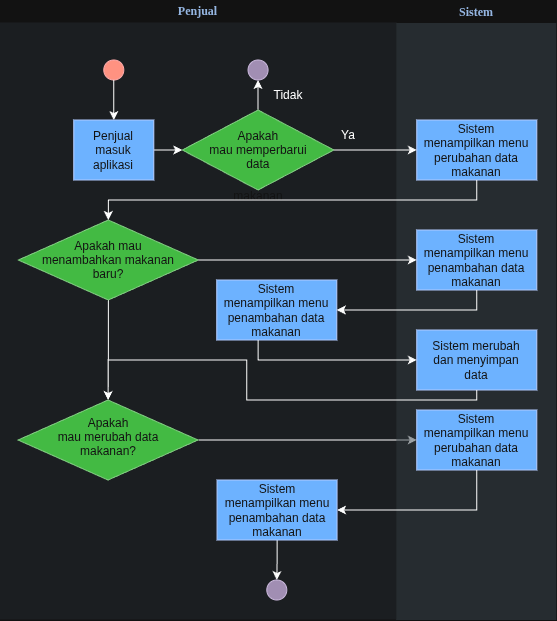

The diagram above was exported from draw.io. Its source (the exported page's mxGraphModel, read from the mxfile embedded in the PNG):
<mxGraphModel dx="1213" dy="633" grid="1" gridSize="10" guides="1" tooltips="1" connect="1" arrows="1" fold="1" page="1" pageScale="1" pageWidth="850" pageHeight="1100" math="0" shadow="0">
  <root>
    <mxCell id="0" />
    <mxCell id="1" parent="0" />
    <mxCell id="g73E0hoiVFOoKSdxIP5f-1" parent="1" style="swimlane;whiteSpace=wrap;fillColor=none;swimlaneFillColor=#BAC8D3;fontColor=#2F5B7C;fontFamily=Tahoma;html=1;strokeColor=none;opacity=25;" value="&lt;font color=&quot;#23497d&quot;&gt;Penjual&lt;/font&gt;" vertex="1">
      <mxGeometry height="620" width="397" x="13" y="10" as="geometry">
        <mxRectangle height="23" width="80" x="20" y="20" as="alternateBounds" />
      </mxGeometry>
    </mxCell>
    <mxCell id="g73E0hoiVFOoKSdxIP5f-2" parent="g73E0hoiVFOoKSdxIP5f-1" style="ellipse;whiteSpace=wrap;html=1;shapeInside=1;aspect=fixed;fillColor=#e51400;fontColor=#ffffff;strokeColor=#B20000;" value="" vertex="1">
      <mxGeometry height="20" width="20" x="104" y="60" as="geometry" />
    </mxCell>
    <mxCell id="g73E0hoiVFOoKSdxIP5f-3" edge="1" parent="g73E0hoiVFOoKSdxIP5f-1" source="g73E0hoiVFOoKSdxIP5f-2" style="edgeStyle=orthogonalEdgeStyle;rounded=0;orthogonalLoop=1;jettySize=auto;html=1;" target="g73E0hoiVFOoKSdxIP5f-5">
      <mxGeometry relative="1" as="geometry">
        <Array as="points">
          <mxPoint x="114" y="90" />
          <mxPoint x="114" y="90" />
        </Array>
      </mxGeometry>
    </mxCell>
    <mxCell id="g73E0hoiVFOoKSdxIP5f-4" edge="1" parent="g73E0hoiVFOoKSdxIP5f-1" source="g73E0hoiVFOoKSdxIP5f-5" style="edgeStyle=orthogonalEdgeStyle;rounded=0;orthogonalLoop=1;jettySize=auto;html=1;" target="g73E0hoiVFOoKSdxIP5f-7">
      <mxGeometry relative="1" as="geometry" />
    </mxCell>
    <mxCell id="g73E0hoiVFOoKSdxIP5f-5" parent="g73E0hoiVFOoKSdxIP5f-1" style="whiteSpace=wrap;shadow=0;fontColor=#ffffff;fontFamily=Helvetica;fontStyle=0;html=1;fontSize=12;plain-purple;strokeColor=#001DBC;fillColor=#0050ef;spacing=6;verticalAlign=middle;gradientColor=none;" value="&lt;font&gt;Penjual masuk aplikasi&lt;/font&gt;" vertex="1">
      <mxGeometry height="60" width="80" x="74" y="120" as="geometry" />
    </mxCell>
    <mxCell id="g73E0hoiVFOoKSdxIP5f-38" edge="1" parent="g73E0hoiVFOoKSdxIP5f-1" source="g73E0hoiVFOoKSdxIP5f-7" style="edgeStyle=orthogonalEdgeStyle;rounded=0;orthogonalLoop=1;jettySize=auto;html=1;" target="g73E0hoiVFOoKSdxIP5f-12" value="">
      <mxGeometry relative="1" as="geometry" />
    </mxCell>
    <mxCell id="g73E0hoiVFOoKSdxIP5f-7" parent="g73E0hoiVFOoKSdxIP5f-1" style="rhombus;whiteSpace=wrap;html=1;shapeInside=1;fillColor=#008a00;fontColor=#ffffff;strokeColor=#005700;" value="Apakah mau memperbarui data makanan" vertex="1">
      <mxGeometry height="80" width="151.5" x="182.5" y="110" as="geometry" />
    </mxCell>
    <mxCell id="g73E0hoiVFOoKSdxIP5f-8" parent="g73E0hoiVFOoKSdxIP5f-1" style="text;html=1;whiteSpace=wrap;strokeColor=none;fillColor=none;align=center;verticalAlign=middle;rounded=0;" value="Tidak" vertex="1">
      <mxGeometry height="30" width="60" x="258.5" y="80" as="geometry" />
    </mxCell>
    <mxCell id="g73E0hoiVFOoKSdxIP5f-9" parent="g73E0hoiVFOoKSdxIP5f-1" style="text;html=1;whiteSpace=wrap;strokeColor=none;fillColor=none;align=center;verticalAlign=middle;rounded=0;" value="Ya" vertex="1">
      <mxGeometry height="30" width="60" x="318.5" y="120" as="geometry" />
    </mxCell>
    <mxCell id="g73E0hoiVFOoKSdxIP5f-12" parent="g73E0hoiVFOoKSdxIP5f-1" style="ellipse;whiteSpace=wrap;html=1;shapeInside=1;aspect=fixed;fillColor=#76608a;strokeColor=#432D57;fontColor=#ffffff;" value="" vertex="1">
      <mxGeometry height="20" width="20" x="248.25" y="60" as="geometry" />
    </mxCell>
    <mxCell id="g73E0hoiVFOoKSdxIP5f-46" edge="1" parent="g73E0hoiVFOoKSdxIP5f-1" source="g73E0hoiVFOoKSdxIP5f-39" style="edgeStyle=orthogonalEdgeStyle;rounded=0;orthogonalLoop=1;jettySize=auto;html=1;" target="g73E0hoiVFOoKSdxIP5f-45" value="">
      <mxGeometry relative="1" as="geometry" />
    </mxCell>
    <mxCell id="g73E0hoiVFOoKSdxIP5f-39" parent="g73E0hoiVFOoKSdxIP5f-1" style="rhombus;whiteSpace=wrap;html=1;shapeInside=1;fillColor=#008a00;fontColor=#ffffff;strokeColor=#005700;" value="Apakah mau menambahkan makanan baru?" vertex="1">
      <mxGeometry height="80" width="180" x="18.5" y="220" as="geometry" />
    </mxCell>
    <mxCell id="g73E0hoiVFOoKSdxIP5f-43" parent="g73E0hoiVFOoKSdxIP5f-1" style="whiteSpace=wrap;shadow=0;fontColor=#ffffff;fontFamily=Helvetica;fontStyle=0;html=1;fontSize=12;plain-purple;strokeColor=#001DBC;fillColor=#0050ef;spacing=6;verticalAlign=middle;gradientColor=none;" value="&lt;font&gt;Sistem menampilkan menu penambahan data makanan&lt;/font&gt;" vertex="1">
      <mxGeometry height="60" width="120" x="217" y="280" as="geometry" />
    </mxCell>
    <mxCell id="g73E0hoiVFOoKSdxIP5f-51" edge="1" parent="g73E0hoiVFOoKSdxIP5f-1" source="g73E0hoiVFOoKSdxIP5f-45" style="edgeStyle=orthogonalEdgeStyle;rounded=0;orthogonalLoop=1;jettySize=auto;html=1;">
      <mxGeometry relative="1" as="geometry">
        <mxPoint x="417" y="440" as="targetPoint" />
      </mxGeometry>
    </mxCell>
    <mxCell id="g73E0hoiVFOoKSdxIP5f-45" parent="g73E0hoiVFOoKSdxIP5f-1" style="rhombus;whiteSpace=wrap;html=1;shapeInside=1;fillColor=#008a00;fontColor=#ffffff;strokeColor=#005700;" value="Apakah mau merubah data makanan?" vertex="1">
      <mxGeometry height="80" width="180" x="18.25" y="400" as="geometry" />
    </mxCell>
    <mxCell id="g73E0hoiVFOoKSdxIP5f-55" edge="1" parent="g73E0hoiVFOoKSdxIP5f-1" source="g73E0hoiVFOoKSdxIP5f-52" style="edgeStyle=orthogonalEdgeStyle;rounded=0;orthogonalLoop=1;jettySize=auto;html=1;" target="g73E0hoiVFOoKSdxIP5f-54" value="">
      <mxGeometry relative="1" as="geometry" />
    </mxCell>
    <mxCell id="g73E0hoiVFOoKSdxIP5f-52" parent="g73E0hoiVFOoKSdxIP5f-1" style="whiteSpace=wrap;shadow=0;fontColor=#ffffff;fontFamily=Helvetica;fontStyle=0;html=1;fontSize=12;plain-purple;strokeColor=#001DBC;fillColor=#0050ef;spacing=6;verticalAlign=middle;gradientColor=none;" value="&lt;font&gt;Sistem menampilkan menu penambahan data makanan&lt;/font&gt;" vertex="1">
      <mxGeometry height="60" width="120" x="217.25" y="480" as="geometry" />
    </mxCell>
    <mxCell id="g73E0hoiVFOoKSdxIP5f-54" parent="g73E0hoiVFOoKSdxIP5f-1" style="ellipse;whiteSpace=wrap;html=1;shapeInside=1;aspect=fixed;fillColor=#76608a;strokeColor=#432D57;fontColor=#ffffff;" value="" vertex="1">
      <mxGeometry height="20" width="20" x="267" y="580" as="geometry" />
    </mxCell>
    <mxCell id="g73E0hoiVFOoKSdxIP5f-13" parent="1" style="swimlane;whiteSpace=wrap;fillColor=none;swimlaneFillColor=#BAC8D3;fontColor=#2F5B7C;fontFamily=Tahoma;html=1;strokeColor=none;opacity=50;" value="&lt;font color=&quot;#23497d&quot;&gt;Sistem&lt;/font&gt;" vertex="1">
      <mxGeometry height="620" width="160" x="410" y="10.5" as="geometry">
        <mxRectangle height="23" width="80" x="20" y="20" as="alternateBounds" />
      </mxGeometry>
    </mxCell>
    <mxCell id="g73E0hoiVFOoKSdxIP5f-11" parent="g73E0hoiVFOoKSdxIP5f-13" style="whiteSpace=wrap;shadow=0;fontColor=#ffffff;fontFamily=Helvetica;fontStyle=0;html=1;fontSize=12;plain-purple;strokeColor=#001DBC;fillColor=#0050ef;spacing=6;verticalAlign=middle;gradientColor=none;" value="&lt;font&gt;Sistem menampilkan menu perubahan data makanan&lt;/font&gt;" vertex="1">
      <mxGeometry height="60" width="120" x="20" y="119.5" as="geometry" />
    </mxCell>
    <mxCell id="g73E0hoiVFOoKSdxIP5f-41" parent="g73E0hoiVFOoKSdxIP5f-13" style="whiteSpace=wrap;shadow=0;fontColor=#ffffff;fontFamily=Helvetica;fontStyle=0;html=1;fontSize=12;plain-purple;strokeColor=#001DBC;fillColor=#0050ef;spacing=6;verticalAlign=middle;gradientColor=none;" value="&lt;font&gt;Sistem menampilkan menu penambahan data makanan&lt;/font&gt;" vertex="1">
      <mxGeometry height="60" width="120" x="20" y="229.5" as="geometry" />
    </mxCell>
    <mxCell id="g73E0hoiVFOoKSdxIP5f-47" parent="g73E0hoiVFOoKSdxIP5f-13" style="whiteSpace=wrap;shadow=0;fontColor=#ffffff;fontFamily=Helvetica;fontStyle=0;html=1;fontSize=12;plain-purple;strokeColor=#001DBC;fillColor=#0050ef;spacing=6;verticalAlign=middle;gradientColor=none;" value="&lt;font&gt;Sistem merubah dan menyimpan data&lt;/font&gt;" vertex="1">
      <mxGeometry height="60" width="120" x="20" y="329.5" as="geometry" />
    </mxCell>
    <mxCell id="g73E0hoiVFOoKSdxIP5f-49" parent="g73E0hoiVFOoKSdxIP5f-13" style="whiteSpace=wrap;shadow=0;fontColor=#ffffff;fontFamily=Helvetica;fontStyle=0;html=1;fontSize=12;plain-purple;strokeColor=#001DBC;fillColor=#0050ef;spacing=6;verticalAlign=middle;gradientColor=none;" value="&lt;font&gt;Sistem menampilkan menu perubahan data makanan&lt;/font&gt;" vertex="1">
      <mxGeometry height="60" width="120" x="20" y="409.5" as="geometry" />
    </mxCell>
    <mxCell id="g73E0hoiVFOoKSdxIP5f-6" edge="1" parent="1" source="g73E0hoiVFOoKSdxIP5f-7" style="edgeStyle=orthogonalEdgeStyle;rounded=0;orthogonalLoop=1;jettySize=auto;html=1;" target="g73E0hoiVFOoKSdxIP5f-11" value="">
      <mxGeometry relative="1" as="geometry" />
    </mxCell>
    <mxCell id="g73E0hoiVFOoKSdxIP5f-40" edge="1" parent="1" source="g73E0hoiVFOoKSdxIP5f-11" style="edgeStyle=orthogonalEdgeStyle;rounded=0;orthogonalLoop=1;jettySize=auto;html=1;entryX=0.5;entryY=0;entryDx=0;entryDy=0;" target="g73E0hoiVFOoKSdxIP5f-39">
      <mxGeometry relative="1" as="geometry">
        <Array as="points">
          <mxPoint x="490" y="210" />
          <mxPoint x="121.48" y="210" />
        </Array>
      </mxGeometry>
    </mxCell>
    <mxCell id="g73E0hoiVFOoKSdxIP5f-42" edge="1" parent="1" source="g73E0hoiVFOoKSdxIP5f-39" style="edgeStyle=orthogonalEdgeStyle;rounded=0;orthogonalLoop=1;jettySize=auto;html=1;entryX=0;entryY=0.5;entryDx=0;entryDy=0;" target="g73E0hoiVFOoKSdxIP5f-41">
      <mxGeometry relative="1" as="geometry" />
    </mxCell>
    <mxCell id="g73E0hoiVFOoKSdxIP5f-44" edge="1" parent="1" source="g73E0hoiVFOoKSdxIP5f-41" style="edgeStyle=orthogonalEdgeStyle;rounded=0;orthogonalLoop=1;jettySize=auto;html=1;entryX=1;entryY=0.5;entryDx=0;entryDy=0;" target="g73E0hoiVFOoKSdxIP5f-43">
      <mxGeometry relative="1" as="geometry">
        <Array as="points">
          <mxPoint x="490" y="320" />
        </Array>
      </mxGeometry>
    </mxCell>
    <mxCell id="g73E0hoiVFOoKSdxIP5f-48" edge="1" parent="1" source="g73E0hoiVFOoKSdxIP5f-43" style="edgeStyle=orthogonalEdgeStyle;rounded=0;orthogonalLoop=1;jettySize=auto;html=1;" target="g73E0hoiVFOoKSdxIP5f-47" value="">
      <mxGeometry relative="1" as="geometry">
        <Array as="points">
          <mxPoint x="271.3" y="370" />
        </Array>
      </mxGeometry>
    </mxCell>
    <mxCell id="g73E0hoiVFOoKSdxIP5f-50" edge="1" parent="1" source="g73E0hoiVFOoKSdxIP5f-47" style="edgeStyle=orthogonalEdgeStyle;rounded=0;orthogonalLoop=1;jettySize=auto;html=1;entryX=0.5;entryY=0;entryDx=0;entryDy=0;" target="g73E0hoiVFOoKSdxIP5f-45">
      <mxGeometry relative="1" as="geometry">
        <Array as="points">
          <mxPoint x="490" y="410" />
          <mxPoint x="260" y="410" />
          <mxPoint x="260" y="370" />
          <mxPoint x="121.33" y="370" />
        </Array>
      </mxGeometry>
    </mxCell>
    <mxCell id="g73E0hoiVFOoKSdxIP5f-53" edge="1" parent="1" source="g73E0hoiVFOoKSdxIP5f-49" style="edgeStyle=orthogonalEdgeStyle;rounded=0;orthogonalLoop=1;jettySize=auto;html=1;entryX=1;entryY=0.5;entryDx=0;entryDy=0;" target="g73E0hoiVFOoKSdxIP5f-52">
      <mxGeometry relative="1" as="geometry">
        <Array as="points">
          <mxPoint x="490.05" y="520" />
        </Array>
      </mxGeometry>
    </mxCell>
  </root>
</mxGraphModel>